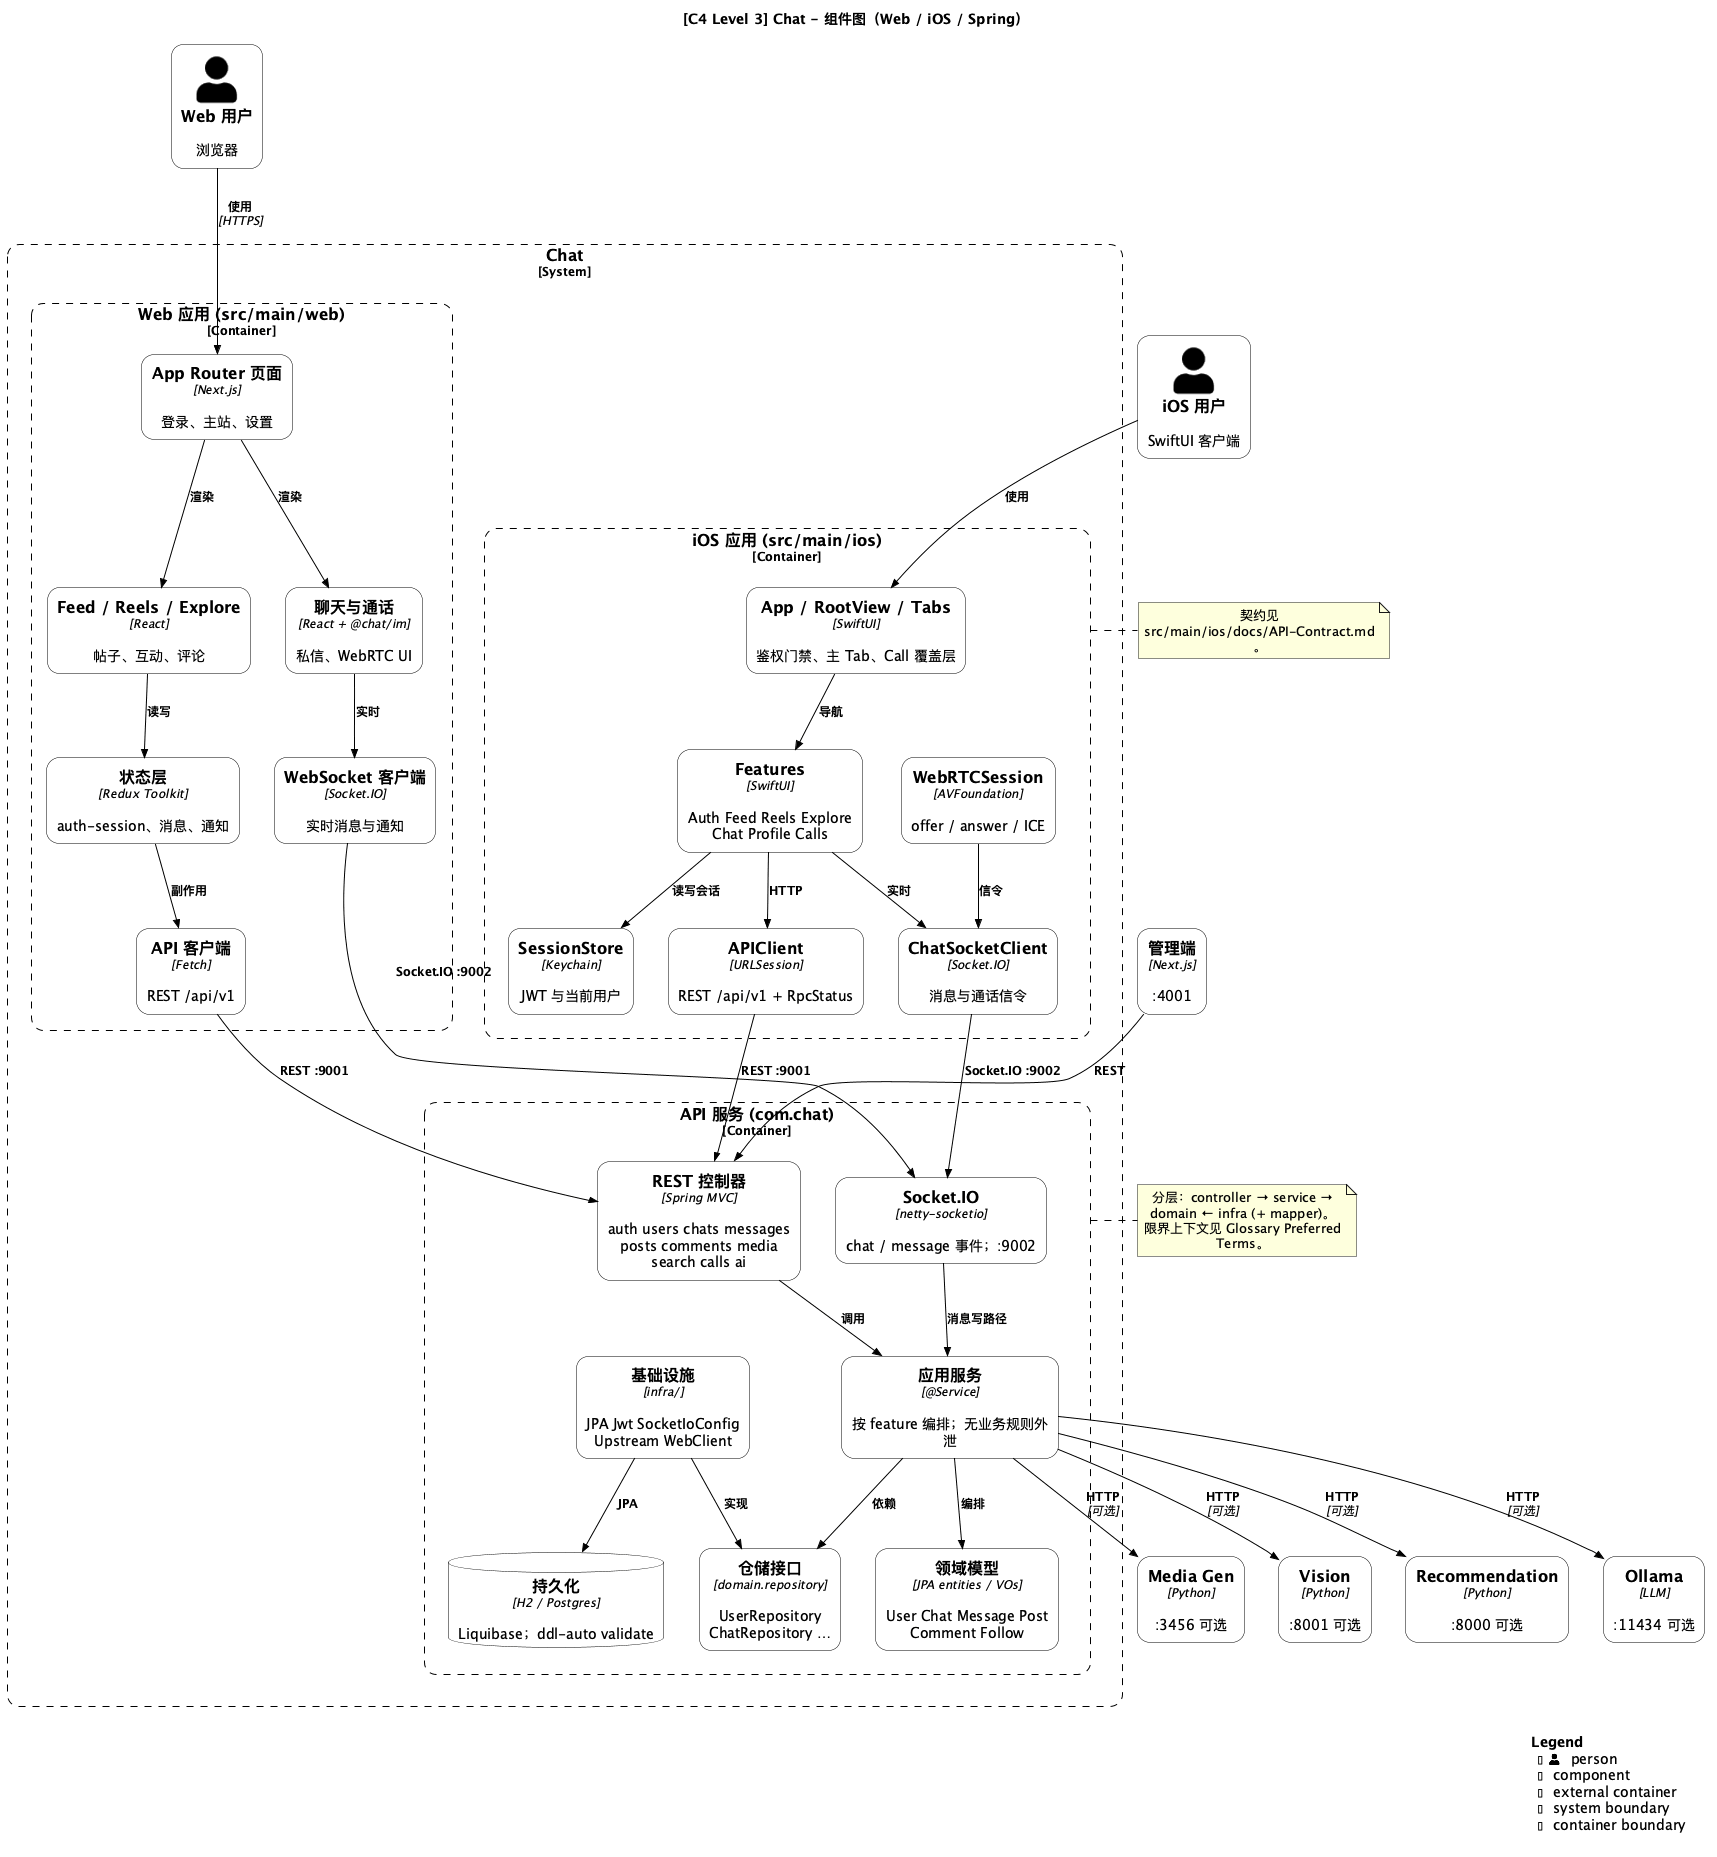

The diagram above was rendered by PlantUML. Its source (embedded in the PNG):
@startuml
!ROUNDED_STYLE=1
!include https://raw.githubusercontent.com/plantuml-stdlib/C4-PlantUML/master/C4_Component.puml
' 样式内联自 style.puml（勿改为 !include）
UpdateElementStyle("person", "#FFFFFF", "#000000", "#000000")
UpdateElementStyle("external_person", "#FFFFFF", "#000000", "#000000")
UpdateElementStyle("system", "#FFFFFF", "#000000", "#000000")
UpdateElementStyle("external_system", "#FFFFFF", "#000000", "#000000")
UpdateElementStyle("container", "#FFFFFF", "#000000", "#000000")
UpdateElementStyle("external_container", "#FFFFFF", "#000000", "#000000")
UpdateElementStyle("component", "#FFFFFF", "#000000", "#000000")
UpdateElementStyle("external_component", "#FFFFFF", "#000000", "#000000")
UpdateElementStyle("node", "#FFFFFF", "#000000", "#000000")
UpdateBoundaryStyle("", $bgColor="#FFFFFF", $fontColor="#000000", $borderColor="#000000")
UpdateRelStyle("#000000", "#000000")
skinparam backgroundColor #FFFFFF
skinparam shadowing false

LAYOUT_WITH_LEGEND()
title [C4 Level 3] Chat - 组件图（Web / iOS / Spring）

Person(user_web, "Web 用户", "浏览器")
Person(user_ios, "iOS 用户", "SwiftUI 客户端")

System_Boundary(chat, "Chat") {

  Container_Boundary(web_app, "Web 应用 (src/main/web)") {
    Component(pages, "App Router 页面", "Next.js", "登录、主站、设置")
    Component(feed_ui, "Feed / Reels / Explore", "React", "帖子、互动、评论")
    Component(chat_ui, "聊天与通话", "React + @chat/im", "私信、WebRTC UI")
    Component(state, "状态层", "Redux Toolkit", "auth-session、消息、通知")
    Component(api_client, "API 客户端", "Fetch", "REST /api/v1")
    Component(ws_client, "WebSocket 客户端", "Socket.IO", "实时消息与通知")
  }

  Container_Boundary(ios_app, "iOS 应用 (src/main/ios)") {
    Component(ios_root, "App / RootView / Tabs", "SwiftUI", "鉴权门禁、主 Tab、Call 覆盖层")
    Component(ios_features, "Features", "SwiftUI", "Auth Feed Reels Explore Chat Profile Calls")
    Component(ios_api, "APIClient", "URLSession", "REST /api/v1 + RpcStatus")
    Component(ios_socket, "ChatSocketClient", "Socket.IO", "消息与通话信令")
    Component(ios_rtc, "WebRTCSession", "AVFoundation", "offer / answer / ICE")
    Component(ios_session, "SessionStore", "Keychain", "JWT 与当前用户")
  }

  Container_Boundary(api_server, "API 服务 (com.chat)") {
    Component(controllers, "REST 控制器", "Spring MVC", "auth users chats messages posts comments media search calls ai")
    Component(websocket, "Socket.IO", "netty-socketio", "chat / message 事件；:9002")
    Component(app_services, "应用服务", "@Service", "按 feature 编排；无业务规则外泄")
    Component(domain_model, "领域模型", "JPA entities / VOs", "User Chat Message Post Comment Follow")
    Component(domain_repos, "仓储接口", "domain.repository", "UserRepository ChatRepository …")
    Component(infra_adapters, "基础设施", "infra/", "JPA Jwt SocketIoConfig Upstream WebClient")
    ComponentDb(jpa_store, "持久化", "H2 / Postgres", "Liquibase；ddl-auto validate")
  }
}

Container_Ext(admin_app, "管理端", "Next.js", ":4001")
Container_Ext(media_gen, "Media Gen", "Python", ":3456 可选")
Container_Ext(vision, "Vision", "Python", ":8001 可选")
Container_Ext(recommendation, "Recommendation", "Python", ":8000 可选")
Container_Ext(ollama, "Ollama", "LLM", ":11434 可选")

Rel(user_web, pages, "使用", "HTTPS")
Rel(user_ios, ios_root, "使用")
Rel(pages, feed_ui, "渲染")
Rel(pages, chat_ui, "渲染")
Rel(feed_ui, state, "读写")
Rel(chat_ui, ws_client, "实时")
Rel(state, api_client, "副作用")
Rel(api_client, controllers, "REST :9001")
Rel(ws_client, websocket, "Socket.IO :9002")

Rel(ios_root, ios_features, "导航")
Rel(ios_features, ios_api, "HTTP")
Rel(ios_features, ios_socket, "实时")
Rel(ios_features, ios_session, "读写会话")
Rel(ios_rtc, ios_socket, "信令")
Rel(ios_api, controllers, "REST :9001")
Rel(ios_socket, websocket, "Socket.IO :9002")

Rel(admin_app, controllers, "REST")
Rel(controllers, app_services, "调用")
Rel(websocket, app_services, "消息写路径")
Rel(app_services, domain_repos, "依赖")
Rel(app_services, domain_model, "编排")
Rel(infra_adapters, domain_repos, "实现")
Rel(infra_adapters, jpa_store, "JPA")
Rel(app_services, media_gen, "HTTP", "可选")
Rel(app_services, vision, "HTTP", "可选")
Rel(app_services, recommendation, "HTTP", "可选")
Rel(app_services, ollama, "HTTP", "可选")

note right of api_server
  分层：controller → service → domain ← infra (+ mapper)。
  限界上下文见 Glossary Preferred Terms。
end note

note right of ios_app
  契约见 src/main/ios/docs/API-Contract.md。
end note

SHOW_LEGEND()
@enduml